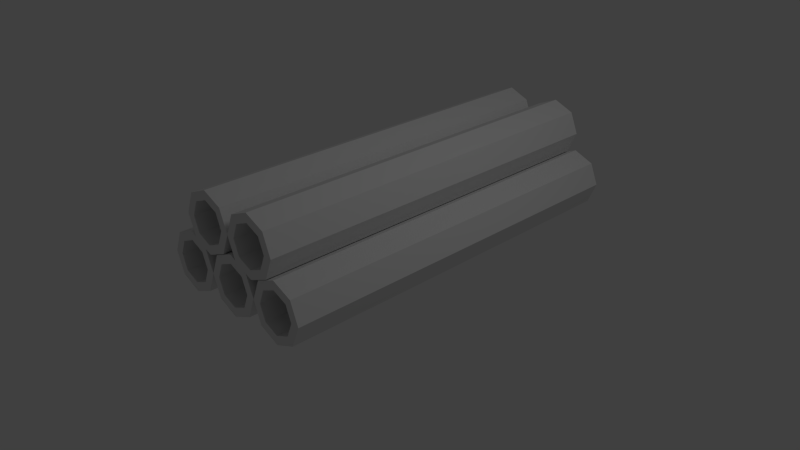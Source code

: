 # Source: ConcretePipeStack.blend  (saved by Blender 2.68.0; exported with 4.5.12 LTS)
import bpy
from mathutils import Matrix  # noqa: F401  (used for matrix-valued properties, if any)

bpy.ops.wm.read_factory_settings(use_empty=True)
scene = bpy.context.scene
scene.name = 'Scene'

# ---- collections
col_collection_1 = bpy.data.collections.new('Collection 1'); scene.collection.children.link(col_collection_1)

# ---- world
world_world = bpy.data.worlds.new('World'); scene.world = world_world
world_world.color = (0.05088, 0.05088, 0.05088)
world_world.use_sun_shadow = False
world_world.sun_shadow_jitter_overblur = 0.0
world_world.cycles.sampling_method = 'MANUAL'
world_world.cycles.sample_map_resolution = 256

# ---- cameras
cam_camera = bpy.data.cameras.new('Camera')
cam_camera.clip_end = 100.0
cam_camera.lens = 35.0
cam_camera.sensor_width = 32.0
cam_camera.sensor_height = 18.0
cam_camera.ortho_scale = 7.314
cam_camera.dof.focus_distance = 0.0
cam_camera.dof.aperture_fstop = 128.0

# ---- lights
light_lamp = bpy.data.lights.new('Lamp', 'POINT')
light_lamp.transmission_factor = 0.0
light_lamp.cutoff_distance = 30.0
light_lamp.energy = 100.0
light_lamp.shadow_buffer_clip_start = 1.001
light_lamp.shadow_soft_size = 1.0
light_lamp.shadow_maximum_resolution = 0.006
light_lamp.use_absolute_resolution = True
light_lamp.cycles.use_multiple_importance_sampling = False

# ---- meshes
me_circle = bpy.data.meshes.new('Circle')
me_circle.from_pydata([(1.967e-08, -2.093, 0.7873), (-0.2828, -2.095, 0.6702), (-0.4, -2.1, 0.3874), (-0.2828, -2.105, 0.1046), (5.464e-08, -2.107, -0.01259), (0.2828, -2.105, 0.1046), (0.4, -2.1, 0.3874), (0.2828, -2.095, 0.6702), (1.967e-08, 3.107, 0.7873), (-0.2828, 3.105, 0.6702), (-0.4, 3.1, 0.3874), (-0.2828, 3.095, 0.1046), (5.464e-08, 3.093, -0.01259), (0.2828, 3.095, 0.1046), (0.4, 3.1, 0.3874), (0.2828, 3.105, 0.6702), (2.056e-08, 3.105, 0.6673), (-0.198, 3.103, 0.5853), (-0.28, 3.1, 0.3874), (-0.198, 3.097, 0.1894), (4.504e-08, 3.095, 0.1074), (0.198, 3.097, 0.1894), (0.28, 3.1, 0.3874), (0.198, 3.103, 0.5853), (2.056e-08, -2.095, 0.6673), (-0.198, -2.097, 0.5853), (-0.28, -2.1, 0.3874), (-0.198, -2.103, 0.1894), (4.504e-08, -2.105, 0.1074), (0.198, -2.103, 0.1894), (0.28, -2.1, 0.3874), (0.198, -2.097, 0.5853), (-0.8, -2.093, 0.7873), (-1.083, -2.095, 0.6702), (-1.2, -2.1, 0.3874), (-1.083, -2.105, 0.1046), (-0.8, -2.107, -0.01259), (-0.5172, -2.105, 0.1046), (-0.4, -2.1, 0.3874), (-0.5172, -2.095, 0.6702), (-0.8, 3.107, 0.7873), (-1.083, 3.105, 0.6702), (-1.2, 3.1, 0.3874), (-1.083, 3.095, 0.1046), (-0.8, 3.093, -0.01259), (-0.5172, 3.095, 0.1046), (-0.4, 3.1, 0.3874), (-0.5172, 3.105, 0.6702), (-0.8, 3.105, 0.6673), (-0.998, 3.103, 0.5853), (-1.08, 3.1, 0.3874), (-0.998, 3.097, 0.1894), (-0.8, 3.095, 0.1074), (-0.602, 3.097, 0.1894), (-0.52, 3.1, 0.3874), (-0.602, 3.103, 0.5853), (-0.8, -2.095, 0.6673), (-0.998, -2.097, 0.5853), (-1.08, -2.1, 0.3874), (-0.998, -2.103, 0.1894), (-0.8, -2.105, 0.1074), (-0.602, -2.103, 0.1894), (-0.52, -2.1, 0.3874), (-0.602, -2.097, 0.5853), (0.8, -2.093, 0.7873), (0.5172, -2.095, 0.6702), (0.4, -2.1, 0.3874), (0.5172, -2.105, 0.1046), (0.8, -2.107, -0.01259), (1.083, -2.105, 0.1046), (1.2, -2.1, 0.3874), (1.083, -2.095, 0.6702), (0.8, 3.107, 0.7873), (0.5172, 3.105, 0.6702), (0.4, 3.1, 0.3874), (0.5172, 3.095, 0.1046), (0.8, 3.093, -0.01259), (1.083, 3.095, 0.1046), (1.2, 3.1, 0.3874), (1.083, 3.105, 0.6702), (0.8, 3.105, 0.6673), (0.602, 3.103, 0.5853), (0.52, 3.1, 0.3874), (0.602, 3.097, 0.1894), (0.8, 3.095, 0.1074), (0.998, 3.097, 0.1894), (1.08, 3.1, 0.3874), (0.998, 3.103, 0.5853), (0.8, -2.095, 0.6673), (0.602, -2.097, 0.5853), (0.52, -2.1, 0.3874), (0.602, -2.103, 0.1894), (0.8, -2.105, 0.1074), (0.998, -2.103, 0.1894), (1.08, -2.1, 0.3874), (0.998, -2.097, 0.5853), (0.4, -2.093, 1.433), (0.1172, -2.095, 1.316), (1.967e-08, -2.1, 1.033), (0.1172, -2.105, 0.7502), (0.4, -2.107, 0.633), (0.6828, -2.105, 0.7502), (0.8, -2.1, 1.033), (0.6828, -2.095, 1.316), (0.4, 3.107, 1.433), (0.1172, 3.105, 1.316), (1.967e-08, 3.1, 1.033), (0.1172, 3.095, 0.7502), (0.4, 3.093, 0.633), (0.6828, 3.095, 0.7502), (0.8, 3.1, 1.033), (0.6828, 3.105, 1.316), (0.4, 3.105, 1.313), (0.202, 3.103, 1.231), (0.12, 3.1, 1.033), (0.202, 3.097, 0.835), (0.4, 3.095, 0.753), (0.598, 3.097, 0.835), (0.68, 3.1, 1.033), (0.598, 3.103, 1.231), (0.4, -2.095, 1.313), (0.202, -2.097, 1.231), (0.12, -2.1, 1.033), (0.202, -2.103, 0.835), (0.4, -2.105, 0.753), (0.598, -2.103, 0.835), (0.68, -2.1, 1.033), (0.598, -2.097, 1.231), (-0.4, -2.093, 1.433), (-0.6828, -2.095, 1.316), (-0.8, -2.1, 1.033), (-0.6828, -2.105, 0.7502), (-0.4, -2.107, 0.633), (-0.1172, -2.105, 0.7502), (1.967e-08, -2.1, 1.033), (-0.1172, -2.095, 1.316), (-0.4, 3.107, 1.433), (-0.6828, 3.105, 1.316), (-0.8, 3.1, 1.033), (-0.6828, 3.095, 0.7502), (-0.4, 3.093, 0.633), (-0.1172, 3.095, 0.7502), (1.967e-08, 3.1, 1.033), (-0.1172, 3.105, 1.316), (-0.4, 3.105, 1.313), (-0.598, 3.103, 1.231), (-0.68, 3.1, 1.033), (-0.598, 3.097, 0.835), (-0.4, 3.095, 0.753), (-0.202, 3.097, 0.835), (-0.12, 3.1, 1.033), (-0.202, 3.103, 1.231), (-0.4, -2.095, 1.313), (-0.598, -2.097, 1.231), (-0.68, -2.1, 1.033), (-0.598, -2.103, 0.835), (-0.4, -2.105, 0.753), (-0.202, -2.103, 0.835), (-0.12, -2.1, 1.033), (-0.202, -2.097, 1.231)], [], [(12, 4, 3, 11), (14, 6, 5, 13), (9, 1, 0, 8), (15, 8, 0, 7), (11, 3, 2, 10), (13, 5, 4, 12), (15, 7, 6, 14), (10, 2, 1, 9), (23, 16, 8, 15), (19, 11, 10, 18), (21, 13, 12, 20), (23, 15, 14, 22), (18, 10, 9, 17), (20, 12, 11, 19), (22, 14, 13, 21), (17, 9, 8, 16), (28, 20, 19, 27), (30, 22, 21, 29), (25, 17, 16, 24), (31, 24, 16, 23), (27, 19, 18, 26), (29, 21, 20, 28), (31, 23, 22, 30), (26, 18, 17, 25), (31, 30, 6, 7), (31, 7, 0, 24), (25, 24, 0, 1), (26, 25, 1, 2), (27, 26, 2, 3), (28, 27, 3, 4), (29, 28, 4, 5), (30, 29, 5, 6), (44, 36, 35, 43), (46, 38, 37, 45), (41, 33, 32, 40), (47, 40, 32, 39), (43, 35, 34, 42), (45, 37, 36, 44), (47, 39, 38, 46), (42, 34, 33, 41), (55, 48, 40, 47), (51, 43, 42, 50), (53, 45, 44, 52), (55, 47, 46, 54), (50, 42, 41, 49), (52, 44, 43, 51), (54, 46, 45, 53), (49, 41, 40, 48), (60, 52, 51, 59), (62, 54, 53, 61), (57, 49, 48, 56), (63, 56, 48, 55), (59, 51, 50, 58), (61, 53, 52, 60), (63, 55, 54, 62), (58, 50, 49, 57), (63, 62, 38, 39), (63, 39, 32, 56), (57, 56, 32, 33), (58, 57, 33, 34), (59, 58, 34, 35), (60, 59, 35, 36), (61, 60, 36, 37), (62, 61, 37, 38), (76, 68, 67, 75), (78, 70, 69, 77), (73, 65, 64, 72), (79, 72, 64, 71), (75, 67, 66, 74), (77, 69, 68, 76), (79, 71, 70, 78), (74, 66, 65, 73), (87, 80, 72, 79), (83, 75, 74, 82), (85, 77, 76, 84), (87, 79, 78, 86), (82, 74, 73, 81), (84, 76, 75, 83), (86, 78, 77, 85), (81, 73, 72, 80), (92, 84, 83, 91), (94, 86, 85, 93), (89, 81, 80, 88), (95, 88, 80, 87), (91, 83, 82, 90), (93, 85, 84, 92), (95, 87, 86, 94), (90, 82, 81, 89), (95, 94, 70, 71), (95, 71, 64, 88), (89, 88, 64, 65), (90, 89, 65, 66), (91, 90, 66, 67), (92, 91, 67, 68), (93, 92, 68, 69), (94, 93, 69, 70), (108, 100, 99, 107), (110, 102, 101, 109), (105, 97, 96, 104), (111, 104, 96, 103), (107, 99, 98, 106), (109, 101, 100, 108), (111, 103, 102, 110), (106, 98, 97, 105), (119, 112, 104, 111), (115, 107, 106, 114), (117, 109, 108, 116), (119, 111, 110, 118), (114, 106, 105, 113), (116, 108, 107, 115), (118, 110, 109, 117), (113, 105, 104, 112), (124, 116, 115, 123), (126, 118, 117, 125), (121, 113, 112, 120), (127, 120, 112, 119), (123, 115, 114, 122), (125, 117, 116, 124), (127, 119, 118, 126), (122, 114, 113, 121), (127, 126, 102, 103), (127, 103, 96, 120), (121, 120, 96, 97), (122, 121, 97, 98), (123, 122, 98, 99), (124, 123, 99, 100), (125, 124, 100, 101), (126, 125, 101, 102), (140, 132, 131, 139), (142, 134, 133, 141), (137, 129, 128, 136), (143, 136, 128, 135), (139, 131, 130, 138), (141, 133, 132, 140), (143, 135, 134, 142), (138, 130, 129, 137), (151, 144, 136, 143), (147, 139, 138, 146), (149, 141, 140, 148), (151, 143, 142, 150), (146, 138, 137, 145), (148, 140, 139, 147), (150, 142, 141, 149), (145, 137, 136, 144), (156, 148, 147, 155), (158, 150, 149, 157), (153, 145, 144, 152), (159, 152, 144, 151), (155, 147, 146, 154), (157, 149, 148, 156), (159, 151, 150, 158), (154, 146, 145, 153), (159, 158, 134, 135), (159, 135, 128, 152), (153, 152, 128, 129), (154, 153, 129, 130), (155, 154, 130, 131), (156, 155, 131, 132), (157, 156, 132, 133), (158, 157, 133, 134)])
_uv = me_circle.uv_layers.new(name='UVMap')
_uv.uv.foreach_set('vector', [0.04872, 0.3155, 0.0476, 0.1949, 0.05444, 0.1947, 0.05702, 0.3155, 0.03217, 0.3154, 0.03429, 0.1948, 0.04088, 0.195, 0.04044, 0.3155, 0.07364, 0.3154, 0.06872, 0.1928, 0.07669, 0.1891, 0.08106, 0.3152, 0.02392, 0.3153, 0.01661, 0.3151, 0.02073, 0.191, 0.02788, 0.1939, 0.05702, 0.3155, 0.05444, 0.1947, 0.06144, 0.1941, 0.06532, 0.3155, 0.04044, 0.3155, 0.04088, 0.195, 0.0476, 0.1949, 0.04872, 0.3155, 0.02392, 0.3153, 0.02788, 0.1939, 0.03429, 0.1948, 0.03217, 0.3154, 0.06532, 0.3155, 0.06144, 0.1941, 0.06872, 0.1928, 0.07364, 0.3154, 0.02275, 0.318, 0.01763, 0.3178, 0.01661, 0.3151, 0.02392, 0.3153, 0.05826, 0.3185, 0.05702, 0.3155, 0.06532, 0.3155, 0.06407, 0.3185, 0.04167, 0.3185, 0.04044, 0.3155, 0.04872, 0.3155, 0.04747, 0.3185, 0.02512, 0.3183, 0.02392, 0.3153, 0.03217, 0.3154, 0.0309, 0.3184, 0.0666, 0.3185, 0.06532, 0.3155, 0.07364, 0.3154, 0.07243, 0.3184, 0.04996, 0.3185, 0.04872, 0.3155, 0.05702, 0.3155, 0.05577, 0.3185, 0.0334, 0.3184, 0.03217, 0.3154, 0.04044, 0.3155, 0.03919, 0.3185, 0.07483, 0.3181, 0.07364, 0.3154, 0.08106, 0.3152, 0.08003, 0.3179, 0.04103, 0.1798, 0.04103, 0.05434, 0.0462, 0.05431, 0.0462, 0.1798, 0.03069, 0.1797, 0.03069, 0.05423, 0.03586, 0.05431, 0.03586, 0.1798, 0.05654, 0.1796, 0.05654, 0.05415, 0.06171, 0.05412, 0.06171, 0.1796, 0.02552, 0.1796, 0.02035, 0.1796, 0.02035, 0.05412, 0.02552, 0.05415, 0.0462, 0.1798, 0.0462, 0.05431, 0.05137, 0.05423, 0.05137, 0.1797, 0.03586, 0.1798, 0.03586, 0.05431, 0.04103, 0.05434, 0.04103, 0.1798, 0.02552, 0.1796, 0.02552, 0.05415, 0.03069, 0.05423, 0.03069, 0.1797, 0.05137, 0.1797, 0.05137, 0.05423, 0.05654, 0.05415, 0.05654, 0.1796, 0.02868, 0.1912, 0.03464, 0.1918, 0.03429, 0.1948, 0.02788, 0.1939, 0.02868, 0.1912, 0.02788, 0.1939, 0.02073, 0.191, 0.02338, 0.1885, 0.06771, 0.1894, 0.07374, 0.1863, 0.07669, 0.1891, 0.06872, 0.1928, 0.06112, 0.1908, 0.06771, 0.1894, 0.06872, 0.1928, 0.06144, 0.1941, 0.0544, 0.1914, 0.06112, 0.1908, 0.06144, 0.1941, 0.05444, 0.1947, 0.04767, 0.1917, 0.0544, 0.1914, 0.05444, 0.1947, 0.0476, 0.1949, 0.04104, 0.1919, 0.04767, 0.1917, 0.0476, 0.1949, 0.04088, 0.195, 0.03464, 0.1918, 0.04104, 0.1919, 0.04088, 0.195, 0.03429, 0.1948, 0.049, 0.3162, 0.04793, 0.1956, 0.05477, 0.1954, 0.0573, 0.3162, 0.03245, 0.3162, 0.03462, 0.1955, 0.04121, 0.1957, 0.04072, 0.3162, 0.07392, 0.3161, 0.06905, 0.1935, 0.07702, 0.1899, 0.08134, 0.3159, 0.0242, 0.3161, 0.01689, 0.3159, 0.02106, 0.1917, 0.02822, 0.1946, 0.0573, 0.3162, 0.05477, 0.1954, 0.06177, 0.1948, 0.0656, 0.3162, 0.04072, 0.3162, 0.04121, 0.1957, 0.04793, 0.1956, 0.049, 0.3162, 0.0242, 0.3161, 0.02822, 0.1946, 0.03462, 0.1955, 0.03245, 0.3162, 0.0656, 0.3162, 0.06177, 0.1948, 0.06905, 0.1935, 0.07392, 0.3161, 0.02303, 0.3187, 0.01792, 0.3185, 0.01689, 0.3159, 0.0242, 0.3161, 0.05854, 0.3192, 0.0573, 0.3162, 0.0656, 0.3162, 0.06435, 0.3192, 0.04196, 0.3192, 0.04072, 0.3162, 0.049, 0.3162, 0.04775, 0.3192, 0.0254, 0.3191, 0.0242, 0.3161, 0.03245, 0.3162, 0.03118, 0.3191, 0.06688, 0.3192, 0.0656, 0.3162, 0.07392, 0.3161, 0.07271, 0.3192, 0.05024, 0.3192, 0.049, 0.3162, 0.0573, 0.3162, 0.05605, 0.3192, 0.03368, 0.3192, 0.03245, 0.3162, 0.04072, 0.3162, 0.03947, 0.3192, 0.07511, 0.3188, 0.07392, 0.3161, 0.08134, 0.3159, 0.08031, 0.3186, 0.04123, 0.1805, 0.04123, 0.05506, 0.0464, 0.05503, 0.0464, 0.1805, 0.03089, 0.1804, 0.03089, 0.05495, 0.03606, 0.05503, 0.03606, 0.1805, 0.05674, 0.1803, 0.05674, 0.05487, 0.06191, 0.05483, 0.06191, 0.1803, 0.02572, 0.1803, 0.02055, 0.1803, 0.02055, 0.05483, 0.02572, 0.05487, 0.0464, 0.1805, 0.0464, 0.05503, 0.05157, 0.05495, 0.05157, 0.1804, 0.03606, 0.1805, 0.03606, 0.05503, 0.04123, 0.05506, 0.04123, 0.1805, 0.02572, 0.1803, 0.02572, 0.05487, 0.03089, 0.05495, 0.03089, 0.1804, 0.05157, 0.1804, 0.05157, 0.05495, 0.05674, 0.05487, 0.05674, 0.1803, 0.02901, 0.192, 0.03497, 0.1925, 0.03462, 0.1955, 0.02822, 0.1946, 0.02901, 0.192, 0.02822, 0.1946, 0.02106, 0.1917, 0.02371, 0.1892, 0.06804, 0.1902, 0.07407, 0.187, 0.07702, 0.1899, 0.06905, 0.1935, 0.06146, 0.1915, 0.06804, 0.1902, 0.06905, 0.1935, 0.06177, 0.1948, 0.05474, 0.1921, 0.06146, 0.1915, 0.06177, 0.1948, 0.05477, 0.1954, 0.048, 0.1924, 0.05474, 0.1921, 0.05477, 0.1954, 0.04793, 0.1956, 0.04137, 0.1926, 0.048, 0.1924, 0.04793, 0.1956, 0.04121, 0.1957, 0.03497, 0.1925, 0.04137, 0.1926, 0.04121, 0.1957, 0.03462, 0.1955, 0.04874, 0.3158, 0.04662, 0.1957, 0.05349, 0.1954, 0.05701, 0.3158, 0.03225, 0.3159, 0.03332, 0.1957, 0.0399, 0.1958, 0.04048, 0.3159, 0.07341, 0.3158, 0.06842, 0.1934, 0.07652, 0.1895, 0.08083, 0.3156, 0.02403, 0.3159, 0.01674, 0.3158, 0.01977, 0.192, 0.02693, 0.1948, 0.05701, 0.3158, 0.05349, 0.1954, 0.06058, 0.1948, 0.06509, 0.3141, 0.04048, 0.3159, 0.0399, 0.1958, 0.04662, 0.1957, 0.04874, 0.3158, 0.02403, 0.3159, 0.02693, 0.1948, 0.03332, 0.1957, 0.03225, 0.3159, 0.06509, 0.3141, 0.06058, 0.1948, 0.06842, 0.1934, 0.07341, 0.3158, 0.02288, 0.3185, 0.01778, 0.3184, 0.01674, 0.3158, 0.02403, 0.3159, 0.05901, 0.3186, 0.05701, 0.3158, 0.06509, 0.3141, 0.06506, 0.3172, 0.04174, 0.3189, 0.04048, 0.3159, 0.04874, 0.3158, 0.04752, 0.3188, 0.02525, 0.3189, 0.02403, 0.3159, 0.03225, 0.3159, 0.031, 0.3189, 0.06506, 0.3172, 0.06509, 0.3141, 0.07341, 0.3158, 0.0712, 0.3189, 0.05, 0.3188, 0.04874, 0.3158, 0.05701, 0.3158, 0.05579, 0.3188, 0.0335, 0.3189, 0.03225, 0.3159, 0.04048, 0.3159, 0.03927, 0.3189, 0.07459, 0.3184, 0.07341, 0.3158, 0.08083, 0.3156, 0.07979, 0.3183, 0.04129, 0.1801, 0.04129, 0.05459, 0.04646, 0.05455, 0.04646, 0.18, 0.03095, 0.1799, 0.03095, 0.05447, 0.03612, 0.05455, 0.03612, 0.18, 0.0568, 0.1799, 0.0568, 0.05439, 0.06197, 0.05436, 0.06197, 0.1798, 0.02578, 0.1799, 0.02061, 0.1798, 0.02061, 0.05436, 0.02578, 0.05439, 0.04646, 0.18, 0.04646, 0.05455, 0.05163, 0.05447, 0.05163, 0.1799, 0.03612, 0.18, 0.03612, 0.05455, 0.04129, 0.05459, 0.04129, 0.1801, 0.02578, 0.1799, 0.02578, 0.05439, 0.03095, 0.05447, 0.03095, 0.1799, 0.05163, 0.1799, 0.05163, 0.05447, 0.0568, 0.05439, 0.0568, 0.1799, 0.02769, 0.1922, 0.03364, 0.1927, 0.03332, 0.1957, 0.02693, 0.1948, 0.02769, 0.1922, 0.02693, 0.1948, 0.01977, 0.192, 0.02239, 0.1895, 0.06732, 0.1899, 0.07348, 0.1866, 0.07652, 0.1895, 0.06842, 0.1934, 0.06028, 0.1913, 0.06732, 0.1899, 0.06842, 0.1934, 0.06058, 0.1948, 0.05342, 0.192, 0.06028, 0.1913, 0.06058, 0.1948, 0.05349, 0.1954, 0.04665, 0.1924, 0.05342, 0.192, 0.05349, 0.1954, 0.04662, 0.1957, 0.04003, 0.1927, 0.04665, 0.1924, 0.04662, 0.1957, 0.0399, 0.1958, 0.03364, 0.1927, 0.04003, 0.1927, 0.0399, 0.1958, 0.03332, 0.1957, 0.1154, 0.3162, 0.1143, 0.1957, 0.1211, 0.1954, 0.1237, 0.3162, 0.09889, 0.3162, 0.101, 0.1955, 0.1076, 0.1958, 0.1072, 0.3162, 0.1404, 0.3161, 0.1354, 0.1935, 0.1434, 0.1899, 0.1478, 0.3159, 0.09063, 0.3161, 0.08332, 0.3159, 0.08743, 0.1917, 0.09459, 0.1946, 0.1237, 0.3162, 0.1211, 0.1954, 0.1281, 0.1949, 0.132, 0.3162, 0.1072, 0.3162, 0.1076, 0.1958, 0.1143, 0.1957, 0.1154, 0.3162, 0.09063, 0.3161, 0.09459, 0.1946, 0.101, 0.1955, 0.09889, 0.3162, 0.132, 0.3162, 0.1281, 0.1949, 0.1354, 0.1935, 0.1404, 0.3161, 0.08947, 0.3187, 0.08435, 0.3186, 0.08332, 0.3159, 0.09063, 0.3161, 0.125, 0.3193, 0.1237, 0.3162, 0.132, 0.3162, 0.1308, 0.3193, 0.1084, 0.3192, 0.1072, 0.3162, 0.1154, 0.3162, 0.1142, 0.3192, 0.09184, 0.3191, 0.09063, 0.3161, 0.09889, 0.3162, 0.09761, 0.3192, 0.1333, 0.3192, 0.132, 0.3162, 0.1404, 0.3161, 0.1391, 0.3192, 0.1167, 0.3192, 0.1154, 0.3162, 0.1237, 0.3162, 0.1225, 0.3192, 0.1001, 0.3192, 0.09889, 0.3162, 0.1072, 0.3162, 0.1059, 0.3192, 0.1415, 0.3188, 0.1404, 0.3161, 0.1478, 0.3159, 0.1467, 0.3187, 0.04095, 0.1799, 0.04095, 0.05442, 0.04612, 0.05438, 0.04612, 0.1799, 0.0306, 0.1798, 0.0306, 0.0543, 0.03577, 0.05438, 0.03577, 0.1799, 0.05646, 0.1797, 0.05646, 0.05422, 0.06163, 0.05419, 0.06163, 0.1797, 0.02543, 0.1797, 0.02026, 0.1797, 0.02026, 0.05419, 0.02543, 0.05422, 0.04612, 0.1799, 0.04612, 0.05438, 0.05129, 0.0543, 0.05129, 0.1798, 0.03577, 0.1799, 0.03577, 0.05438, 0.04095, 0.05442, 0.04095, 0.1799, 0.02543, 0.1797, 0.02543, 0.05422, 0.0306, 0.0543, 0.0306, 0.1798, 0.05129, 0.1798, 0.05129, 0.0543, 0.05646, 0.05422, 0.05646, 0.1797, 0.09538, 0.192, 0.1013, 0.1926, 0.101, 0.1955, 0.09459, 0.1946, 0.09538, 0.192, 0.09459, 0.1946, 0.08743, 0.1917, 0.09008, 0.1892, 0.1344, 0.1902, 0.1404, 0.187, 0.1434, 0.1899, 0.1354, 0.1935, 0.1278, 0.1915, 0.1344, 0.1902, 0.1354, 0.1935, 0.1281, 0.1949, 0.1211, 0.1921, 0.1278, 0.1915, 0.1281, 0.1949, 0.1211, 0.1954, 0.1144, 0.1924, 0.1211, 0.1921, 0.1211, 0.1954, 0.1143, 0.1957, 0.1077, 0.1926, 0.1144, 0.1924, 0.1143, 0.1957, 0.1076, 0.1958, 0.1013, 0.1926, 0.1077, 0.1926, 0.1076, 0.1958, 0.101, 0.1955, 0.1801, 0.3162, 0.1789, 0.1957, 0.1857, 0.1954, 0.1883, 0.3162, 0.1635, 0.3162, 0.1656, 0.1956, 0.1722, 0.1958, 0.1718, 0.3162, 0.205, 0.3161, 0.2, 0.1935, 0.208, 0.1899, 0.2124, 0.3159, 0.1553, 0.3161, 0.1479, 0.3159, 0.152, 0.1917, 0.1592, 0.1947, 0.1883, 0.3162, 0.1857, 0.1954, 0.1927, 0.1949, 0.1966, 0.3162, 0.1718, 0.3162, 0.1722, 0.1958, 0.1789, 0.1957, 0.1801, 0.3162, 0.1553, 0.3161, 0.1592, 0.1947, 0.1656, 0.1956, 0.1635, 0.3162, 0.1966, 0.3162, 0.1927, 0.1949, 0.2, 0.1935, 0.205, 0.3161, 0.1541, 0.3187, 0.149, 0.3186, 0.1479, 0.3159, 0.1553, 0.3161, 0.1896, 0.3193, 0.1883, 0.3162, 0.1966, 0.3162, 0.1954, 0.3193, 0.173, 0.3192, 0.1718, 0.3162, 0.1801, 0.3162, 0.1788, 0.3192, 0.1565, 0.3191, 0.1553, 0.3161, 0.1635, 0.3162, 0.1622, 0.3192, 0.1979, 0.3192, 0.1966, 0.3162, 0.205, 0.3161, 0.2038, 0.3192, 0.1813, 0.3192, 0.1801, 0.3162, 0.1883, 0.3162, 0.1871, 0.3193, 0.1647, 0.3192, 0.1635, 0.3162, 0.1718, 0.3162, 0.1705, 0.3192, 0.2062, 0.3188, 0.205, 0.3161, 0.2124, 0.3159, 0.2114, 0.3187, 0.04111, 0.1796, 0.04111, 0.0541, 0.04628, 0.05407, 0.04628, 0.1795, 0.03077, 0.1795, 0.03077, 0.05399, 0.03594, 0.05407, 0.03594, 0.1795, 0.05662, 0.1794, 0.05662, 0.05391, 0.06179, 0.05387, 0.06179, 0.1793, 0.0256, 0.1794, 0.02043, 0.1793, 0.02043, 0.05387, 0.0256, 0.05391, 0.04628, 0.1795, 0.04628, 0.05407, 0.05145, 0.05399, 0.05145, 0.1795, 0.03594, 0.1795, 0.03594, 0.05407, 0.04111, 0.0541, 0.04111, 0.1796, 0.0256, 0.1794, 0.0256, 0.05391, 0.03077, 0.05399, 0.03077, 0.1795, 0.05145, 0.1795, 0.05145, 0.05399, 0.05662, 0.05391, 0.05662, 0.1794, 0.16, 0.192, 0.1659, 0.1926, 0.1656, 0.1956, 0.1592, 0.1947, 0.16, 0.192, 0.1592, 0.1947, 0.152, 0.1917, 0.1547, 0.1892, 0.199, 0.1902, 0.205, 0.187, 0.208, 0.1899, 0.2, 0.1935, 0.1924, 0.1915, 0.199, 0.1902, 0.2, 0.1935, 0.1927, 0.1949, 0.1857, 0.1921, 0.1924, 0.1915, 0.1927, 0.1949, 0.1857, 0.1954, 0.179, 0.1924, 0.1857, 0.1921, 0.1857, 0.1954, 0.1789, 0.1957, 0.1723, 0.1926, 0.179, 0.1924, 0.1789, 0.1957, 0.1722, 0.1958, 0.1659, 0.1926, 0.1723, 0.1926, 0.1722, 0.1958, 0.1656, 0.1956])
me_circle.use_remesh_preserve_volume = False
me_circle.use_remesh_preserve_attributes = False
me_circle.use_mirror_vertex_groups = False
me_circle.update()

# ---- objects
ob_circle = bpy.data.objects.new('Circle', me_circle)
ob_lamp = bpy.data.objects.new('Lamp', light_lamp)
ob_camera = bpy.data.objects.new('Camera', cam_camera)

# ---- transforms, parenting, visibility, modifiers, constraints
ob_circle.location = (0.0, 0.0, 0.0)
ob_circle.lineart.crease_threshold = 0.0
ob_lamp.location = (4.076, 1.005, 5.904)
ob_lamp.rotation_euler = (0.6503, 0.05522, 1.866)
ob_lamp.lock_rotations_4d = False
ob_lamp.empty_display_type = 'ARROWS'
ob_lamp.color = (0.0, 0.0, 0.0, 0.0)
ob_lamp.lineart.crease_threshold = 0.0
ob_camera.location = (7.481, -6.508, 5.344)
ob_camera.rotation_euler = (1.109, 0.01082, 0.8149)
ob_camera.lock_rotations_4d = False
ob_camera.empty_display_type = 'ARROWS'
ob_camera.color = (0.0, 0.0, 0.0, 0.0)
ob_camera.display_type = 'WIRE'
ob_camera.lineart.crease_threshold = 0.0

# ---- collection membership
col_collection_1.objects.link(ob_circle)
col_collection_1.objects.link(ob_lamp)
col_collection_1.objects.link(ob_camera)

# ---- scene / render settings (as saved in the file)
scene.camera = ob_camera
scene.frame_start = 1; scene.frame_end = 250; scene.frame_set(235)
scene.render.engine = 'BLENDER_EEVEE_NEXT'
scene.render.image_settings.color_mode = 'RGB'
scene.render.image_settings.compression = 90
scene.render.resolution_percentage = 50
scene.render.dither_intensity = 0.0
scene.render.bake_margin = 4
scene.render.bake_bias = 0.0
scene.cycles.use_denoising = False
scene.cycles.samples = 10
scene.cycles.sampling_pattern = 'TABULATED_SOBOL'
scene.cycles.light_sampling_threshold = 0.0
scene.cycles.use_adaptive_sampling = False
scene.cycles.use_light_tree = False
scene.cycles.blur_glossy = 0.0
scene.cycles.volume_bounces = 1
scene.cycles.pixel_filter_type = 'GAUSSIAN'
scene.cycles.sample_clamp_indirect = 0.0
scene.view_settings.view_transform = 'Standard'
bpy.context.view_layer.update()
